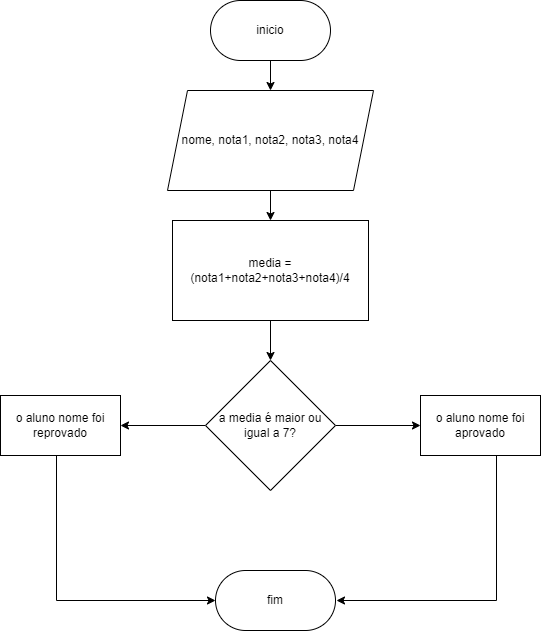

The diagram above was exported from draw.io. Its source (the exported page's mxGraphModel, read from the mxfile embedded in the PNG):
<mxGraphModel dx="1114" dy="616" grid="1" gridSize="10" guides="1" tooltips="1" connect="1" arrows="1" fold="1" page="1" pageScale="1" pageWidth="827" pageHeight="1169" math="0" shadow="0">
  <root>
    <mxCell id="0" />
    <mxCell id="1" parent="0" />
    <mxCell id="I7Dr13hSpETA1sg8XJJn-3" value="" style="edgeStyle=orthogonalEdgeStyle;rounded=0;orthogonalLoop=1;jettySize=auto;html=1;" edge="1" parent="1" source="I7Dr13hSpETA1sg8XJJn-1" target="I7Dr13hSpETA1sg8XJJn-2">
      <mxGeometry relative="1" as="geometry" />
    </mxCell>
    <mxCell id="I7Dr13hSpETA1sg8XJJn-1" value="inicio" style="rounded=1;whiteSpace=wrap;html=1;arcSize=50;" vertex="1" parent="1">
      <mxGeometry x="354" y="50" width="120" height="60" as="geometry" />
    </mxCell>
    <mxCell id="I7Dr13hSpETA1sg8XJJn-5" value="" style="edgeStyle=orthogonalEdgeStyle;rounded=0;orthogonalLoop=1;jettySize=auto;html=1;" edge="1" parent="1" source="I7Dr13hSpETA1sg8XJJn-2" target="I7Dr13hSpETA1sg8XJJn-4">
      <mxGeometry relative="1" as="geometry" />
    </mxCell>
    <mxCell id="I7Dr13hSpETA1sg8XJJn-2" value="nome, nota1, nota2, nota3, nota4" style="shape=parallelogram;perimeter=parallelogramPerimeter;whiteSpace=wrap;html=1;fixedSize=1;" vertex="1" parent="1">
      <mxGeometry x="311" y="140" width="206" height="100" as="geometry" />
    </mxCell>
    <mxCell id="I7Dr13hSpETA1sg8XJJn-7" value="" style="edgeStyle=orthogonalEdgeStyle;rounded=0;orthogonalLoop=1;jettySize=auto;html=1;" edge="1" parent="1" source="I7Dr13hSpETA1sg8XJJn-4" target="I7Dr13hSpETA1sg8XJJn-6">
      <mxGeometry relative="1" as="geometry" />
    </mxCell>
    <mxCell id="I7Dr13hSpETA1sg8XJJn-4" value="media = (nota1+nota2+nota3+nota4)/4" style="whiteSpace=wrap;html=1;" vertex="1" parent="1">
      <mxGeometry x="316" y="270" width="196" height="100" as="geometry" />
    </mxCell>
    <mxCell id="I7Dr13hSpETA1sg8XJJn-9" value="" style="edgeStyle=orthogonalEdgeStyle;rounded=0;orthogonalLoop=1;jettySize=auto;html=1;" edge="1" parent="1" source="I7Dr13hSpETA1sg8XJJn-6" target="I7Dr13hSpETA1sg8XJJn-8">
      <mxGeometry relative="1" as="geometry" />
    </mxCell>
    <mxCell id="I7Dr13hSpETA1sg8XJJn-11" value="" style="edgeStyle=orthogonalEdgeStyle;rounded=0;orthogonalLoop=1;jettySize=auto;html=1;" edge="1" parent="1" source="I7Dr13hSpETA1sg8XJJn-6" target="I7Dr13hSpETA1sg8XJJn-10">
      <mxGeometry relative="1" as="geometry" />
    </mxCell>
    <mxCell id="I7Dr13hSpETA1sg8XJJn-6" value="a media é maior ou igual a 7?" style="rhombus;whiteSpace=wrap;html=1;" vertex="1" parent="1">
      <mxGeometry x="349" y="410" width="130" height="130" as="geometry" />
    </mxCell>
    <mxCell id="I7Dr13hSpETA1sg8XJJn-16" style="edgeStyle=orthogonalEdgeStyle;rounded=0;orthogonalLoop=1;jettySize=auto;html=1;" edge="1" parent="1" source="I7Dr13hSpETA1sg8XJJn-8">
      <mxGeometry relative="1" as="geometry">
        <mxPoint x="480" y="650" as="targetPoint" />
        <Array as="points">
          <mxPoint x="640" y="650" />
          <mxPoint x="479" y="650" />
        </Array>
      </mxGeometry>
    </mxCell>
    <mxCell id="I7Dr13hSpETA1sg8XJJn-8" value="o aluno nome foi aprovado" style="whiteSpace=wrap;html=1;" vertex="1" parent="1">
      <mxGeometry x="564" y="445" width="120" height="60" as="geometry" />
    </mxCell>
    <mxCell id="I7Dr13hSpETA1sg8XJJn-17" style="edgeStyle=orthogonalEdgeStyle;rounded=0;orthogonalLoop=1;jettySize=auto;html=1;entryX=0;entryY=0.5;entryDx=0;entryDy=0;" edge="1" parent="1" source="I7Dr13hSpETA1sg8XJJn-10" target="I7Dr13hSpETA1sg8XJJn-15">
      <mxGeometry relative="1" as="geometry">
        <Array as="points">
          <mxPoint x="200" y="650" />
        </Array>
      </mxGeometry>
    </mxCell>
    <mxCell id="I7Dr13hSpETA1sg8XJJn-10" value="o aluno nome foi reprovado" style="whiteSpace=wrap;html=1;" vertex="1" parent="1">
      <mxGeometry x="144" y="445" width="120" height="60" as="geometry" />
    </mxCell>
    <mxCell id="I7Dr13hSpETA1sg8XJJn-15" value="fim" style="rounded=1;whiteSpace=wrap;html=1;arcSize=50;" vertex="1" parent="1">
      <mxGeometry x="359" y="620" width="120" height="60" as="geometry" />
    </mxCell>
  </root>
</mxGraphModel>